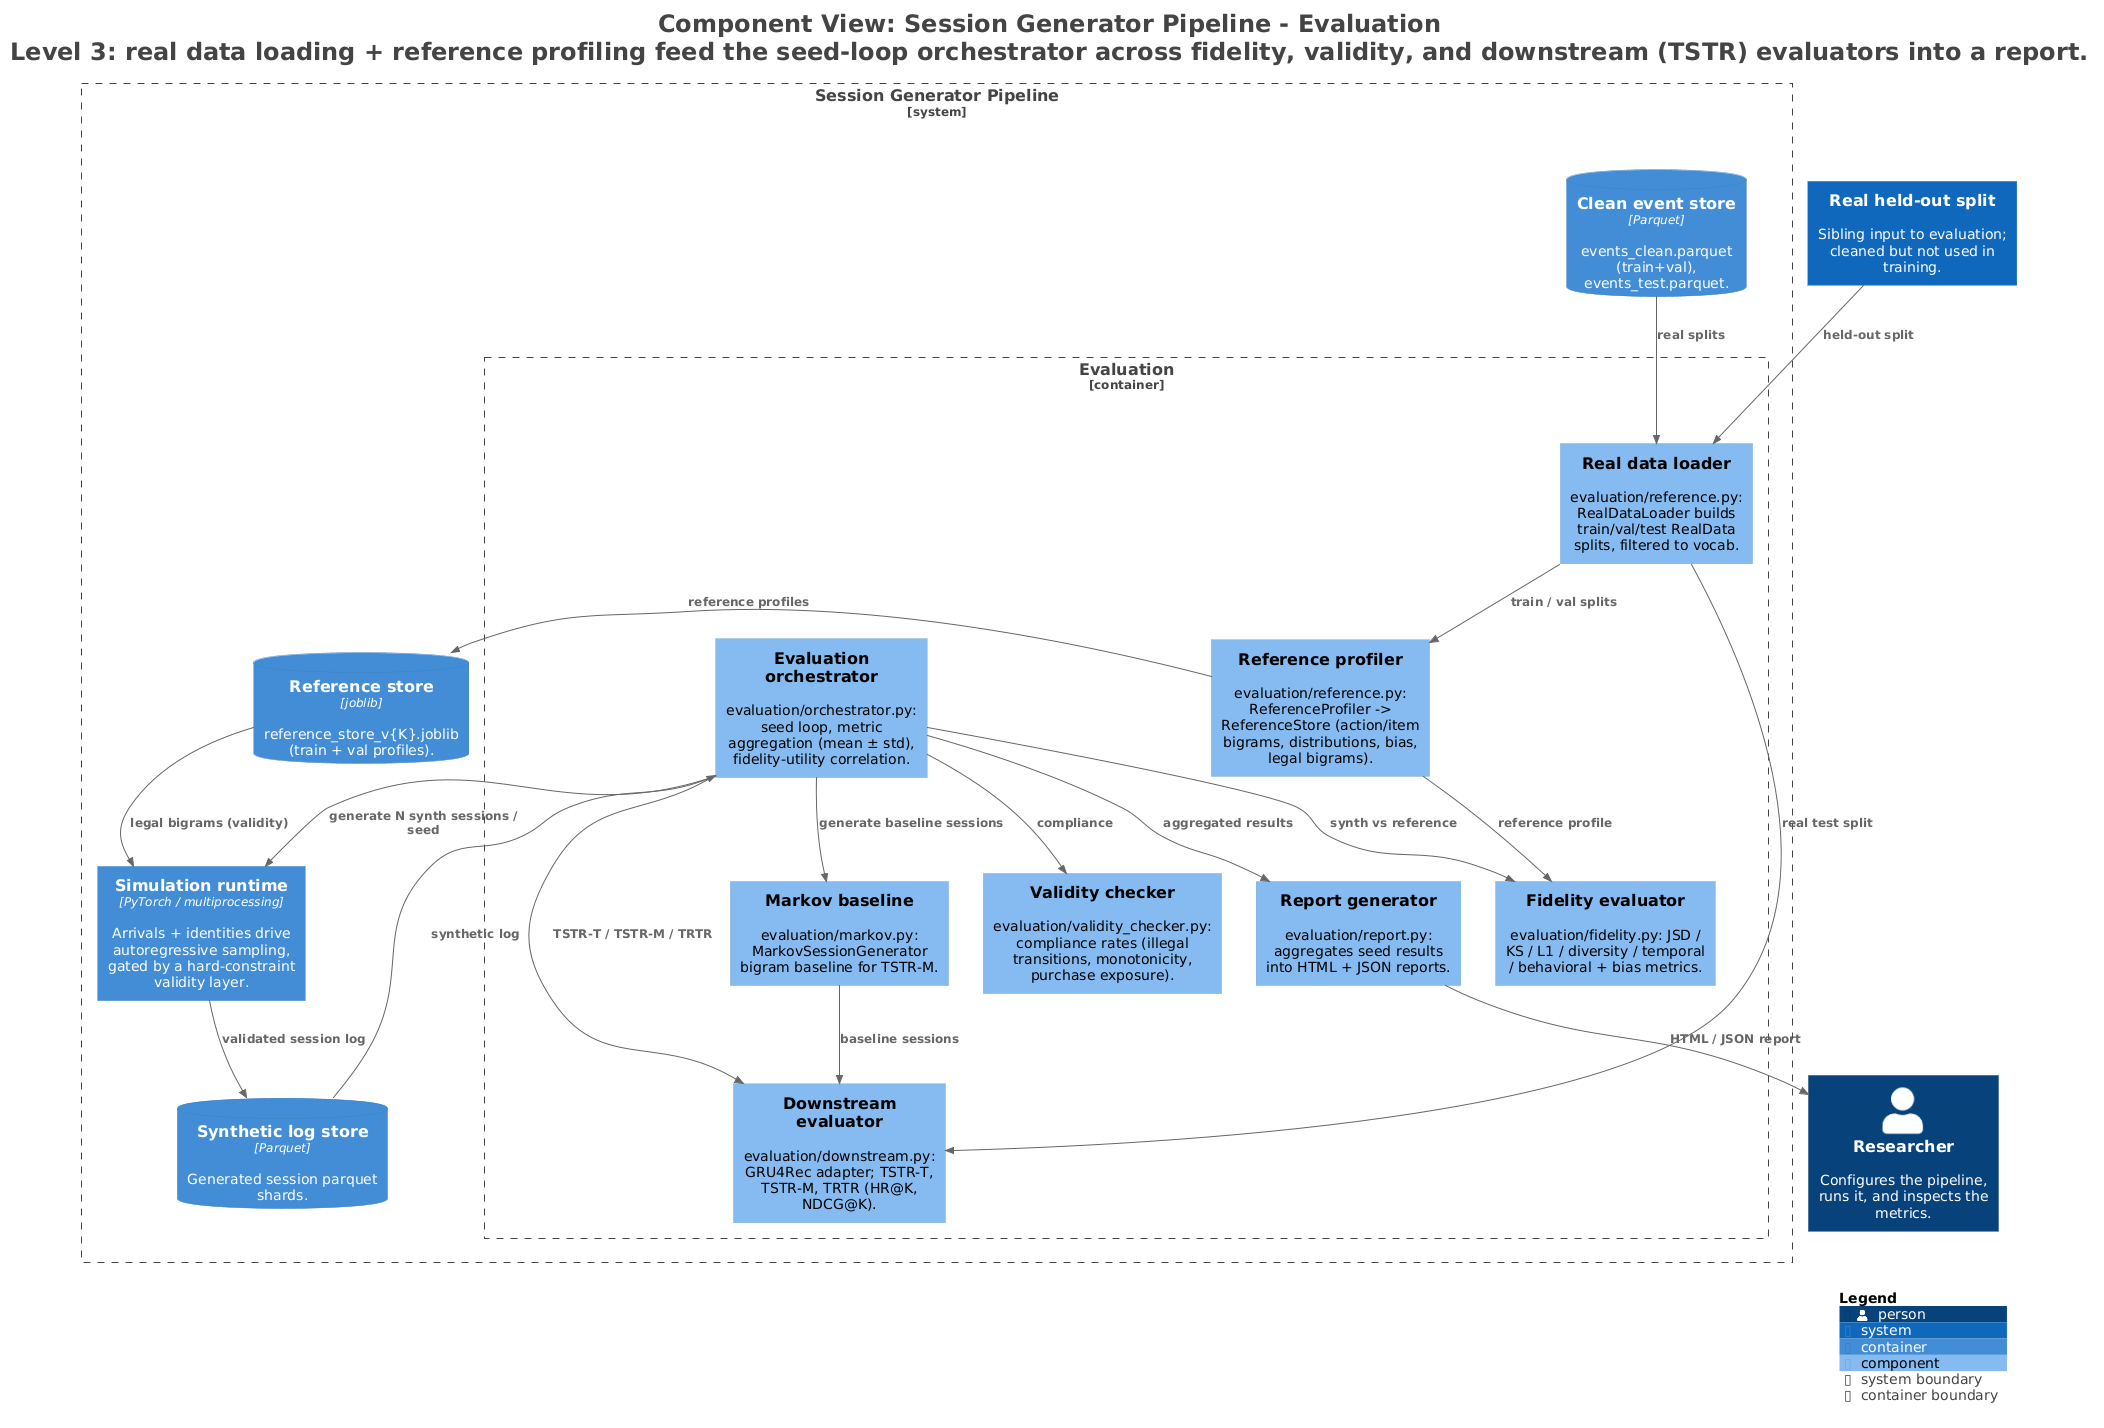

The diagram above was rendered by PlantUML. Its source (embedded in the PNG):
@startuml
title <size:24>Component View: Session Generator Pipeline - Evaluation</size>\n<size:24>Level 3: real data loading + reference profiling feed the seed-loop orchestrator across fidelity, validity, and downstream (TSTR) evaluators into a report.</size>

set separator none
top to bottom direction

<style>
  root {
    BackgroundColor: #ffffff
    FontColor: #444444
  }
</style>

!include <C4/C4>
!include <C4/C4_Context>
!include <C4/C4_Container>
!include <C4/C4_Component>

Person(Researcher, "Researcher", $descr="Configures the pipeline, runs it, and inspects the metrics.", $tags="", $link="")

System(Realheldoutsplit, "Real held-out split", $descr="Sibling input to evaluation; cleaned but not used in training.", $tags="", $link="")

System_Boundary("SessionGeneratorPipeline_boundary", "Session Generator Pipeline", $tags="") {
  Container_Boundary("SessionGeneratorPipeline.Evaluation_boundary", "Evaluation", $tags="") {
    Component(SessionGeneratorPipeline.Evaluation.Evaluationorchestrator, "Evaluation orchestrator", $techn="", $descr="evaluation/orchestrator.py: seed loop, metric aggregation (mean ± std), fidelity-utility correlation.", $tags="", $link="")
    Component(SessionGeneratorPipeline.Evaluation.Realdataloader, "Real data loader", $techn="", $descr="evaluation/reference.py: RealDataLoader builds train/val/test RealData splits, filtered to vocab.", $tags="", $link="")
    Component(SessionGeneratorPipeline.Evaluation.Referenceprofiler, "Reference profiler", $techn="", $descr="evaluation/reference.py: ReferenceProfiler -> ReferenceStore (action/item bigrams, distributions, bias, legal bigrams).", $tags="", $link="")
    Component(SessionGeneratorPipeline.Evaluation.Fidelityevaluator, "Fidelity evaluator", $techn="", $descr="evaluation/fidelity.py: JSD / KS / L1 / diversity / temporal / behavioral + bias metrics.", $tags="", $link="")
    Component(SessionGeneratorPipeline.Evaluation.Downstreamevaluator, "Downstream evaluator", $techn="", $descr="evaluation/downstream.py: GRU4Rec adapter; TSTR-T, TSTR-M, TRTR (HR@K, NDCG@K).", $tags="", $link="")
    Component(SessionGeneratorPipeline.Evaluation.Markovbaseline, "Markov baseline", $techn="", $descr="evaluation/markov.py: MarkovSessionGenerator bigram baseline for TSTR-M.", $tags="", $link="")
    Component(SessionGeneratorPipeline.Evaluation.Validitychecker, "Validity checker", $techn="", $descr="evaluation/validity_checker.py: compliance rates (illegal transitions, monotonicity, purchase exposure).", $tags="", $link="")
    Component(SessionGeneratorPipeline.Evaluation.Reportgenerator, "Report generator", $techn="", $descr="evaluation/report.py: aggregates seed results into HTML + JSON reports.", $tags="", $link="")
  }

  Container(SessionGeneratorPipeline.Simulationruntime, "Simulation runtime", $techn="PyTorch / multiprocessing", $descr="Arrivals + identities drive autoregressive sampling, gated by a hard-constraint validity layer.", $tags="", $link="")
  ContainerDb(SessionGeneratorPipeline.Cleaneventstore, "Clean event store", $techn="Parquet", $descr="events_clean.parquet (train+val), events_test.parquet.", $tags="", $link="")
  ContainerDb(SessionGeneratorPipeline.Syntheticlogstore, "Synthetic log store", $techn="Parquet", $descr="Generated session parquet shards.", $tags="", $link="")
  ContainerDb(SessionGeneratorPipeline.Referencestore, "Reference store", $techn="joblib", $descr="reference_store_v{K}.joblib (train + val profiles).", $tags="", $link="")
}

Rel(SessionGeneratorPipeline.Cleaneventstore, SessionGeneratorPipeline.Evaluation.Realdataloader, "real splits", $techn="", $tags="", $link="")
Rel(Realheldoutsplit, SessionGeneratorPipeline.Evaluation.Realdataloader, "held-out split", $techn="", $tags="", $link="")
Rel(SessionGeneratorPipeline.Evaluation.Realdataloader, SessionGeneratorPipeline.Evaluation.Referenceprofiler, "train / val splits", $techn="", $tags="", $link="")
Rel(SessionGeneratorPipeline.Evaluation.Referenceprofiler, SessionGeneratorPipeline.Referencestore, "reference profiles", $techn="", $tags="", $link="")
Rel(SessionGeneratorPipeline.Evaluation.Evaluationorchestrator, SessionGeneratorPipeline.Simulationruntime, "generate N synth sessions / seed", $techn="", $tags="", $link="")
Rel(SessionGeneratorPipeline.Evaluation.Evaluationorchestrator, SessionGeneratorPipeline.Evaluation.Markovbaseline, "generate baseline sessions", $techn="", $tags="", $link="")
Rel(SessionGeneratorPipeline.Syntheticlogstore, SessionGeneratorPipeline.Evaluation.Evaluationorchestrator, "synthetic log", $techn="", $tags="", $link="")
Rel(SessionGeneratorPipeline.Evaluation.Evaluationorchestrator, SessionGeneratorPipeline.Evaluation.Fidelityevaluator, "synth vs reference", $techn="", $tags="", $link="")
Rel(SessionGeneratorPipeline.Evaluation.Evaluationorchestrator, SessionGeneratorPipeline.Evaluation.Validitychecker, "compliance", $techn="", $tags="", $link="")
Rel(SessionGeneratorPipeline.Evaluation.Evaluationorchestrator, SessionGeneratorPipeline.Evaluation.Downstreamevaluator, "TSTR-T / TSTR-M / TRTR", $techn="", $tags="", $link="")
Rel(SessionGeneratorPipeline.Evaluation.Referenceprofiler, SessionGeneratorPipeline.Evaluation.Fidelityevaluator, "reference profile", $techn="", $tags="", $link="")
Rel(SessionGeneratorPipeline.Evaluation.Realdataloader, SessionGeneratorPipeline.Evaluation.Downstreamevaluator, "real test split", $techn="", $tags="", $link="")
Rel(SessionGeneratorPipeline.Evaluation.Markovbaseline, SessionGeneratorPipeline.Evaluation.Downstreamevaluator, "baseline sessions", $techn="", $tags="", $link="")
Rel(SessionGeneratorPipeline.Evaluation.Evaluationorchestrator, SessionGeneratorPipeline.Evaluation.Reportgenerator, "aggregated results", $techn="", $tags="", $link="")
Rel(SessionGeneratorPipeline.Evaluation.Reportgenerator, Researcher, "HTML / JSON report", $techn="", $tags="", $link="")
Rel(SessionGeneratorPipeline.Simulationruntime, SessionGeneratorPipeline.Syntheticlogstore, "validated session log", $techn="", $tags="", $link="")
Rel(SessionGeneratorPipeline.Referencestore, SessionGeneratorPipeline.Simulationruntime, "legal bigrams (validity)", $techn="", $tags="", $link="")

SHOW_LEGEND(true)
hide stereotypes
@enduml